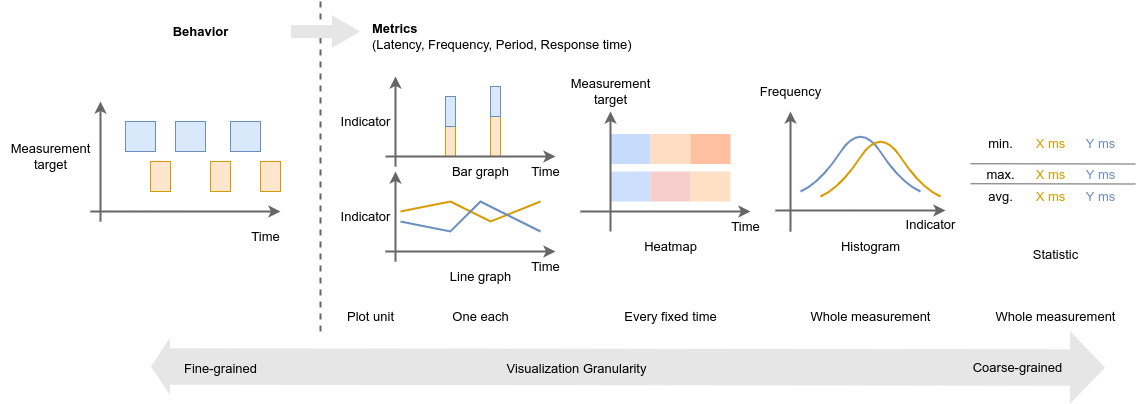

The diagram above was exported from draw.io. Its source (the exported page's mxGraphModel, read from the mxfile embedded in the PNG):
<mxGraphModel dx="2208" dy="1272" grid="1" gridSize="10" guides="0" tooltips="1" connect="1" arrows="1" fold="1" page="0" pageScale="1" pageWidth="500" pageHeight="300" math="0" shadow="0">
  <root>
    <mxCell id="0" />
    <mxCell id="1" parent="0" />
    <mxCell id="2" value="" style="shape=flexArrow;endArrow=classic;html=1;rounded=0;strokeColor=none;strokeWidth=1;fontSize=13;fontColor=#D79B00;width=36.4;endSize=11.365517241379312;endWidth=35.58620689655173;fillColor=#E6E6E6;startArrow=block;" parent="1" edge="1">
      <mxGeometry width="50" height="50" relative="1" as="geometry">
        <mxPoint x="-520" y="75" as="sourcePoint" />
        <mxPoint x="435" y="76" as="targetPoint" />
      </mxGeometry>
    </mxCell>
    <mxCell id="3" value="" style="endArrow=classic;html=1;rounded=0;strokeColor=#666666;strokeWidth=2;fontSize=13;endFill=1;" parent="1" edge="1">
      <mxGeometry width="50" height="50" relative="1" as="geometry">
        <mxPoint x="105" y="-81" as="sourcePoint" />
        <mxPoint x="275" y="-81" as="targetPoint" />
      </mxGeometry>
    </mxCell>
    <mxCell id="4" value="" style="curved=1;endArrow=none;html=1;rounded=0;strokeColor=#6c8ebf;strokeWidth=2;fontSize=13;endFill=0;fillColor=#dae8fc;" parent="1" edge="1">
      <mxGeometry width="50" height="50" relative="1" as="geometry">
        <mxPoint x="130" y="-100" as="sourcePoint" />
        <mxPoint x="250" y="-100" as="targetPoint" />
        <Array as="points">
          <mxPoint x="150" y="-109" />
          <mxPoint x="190" y="-170" />
          <mxPoint x="230" y="-109" />
        </Array>
      </mxGeometry>
    </mxCell>
    <mxCell id="5" value="" style="endArrow=classic;html=1;rounded=0;strokeColor=#666666;strokeWidth=2;fontSize=13;endFill=1;" parent="1" edge="1">
      <mxGeometry width="50" height="50" relative="1" as="geometry">
        <mxPoint x="-580" y="-80" as="sourcePoint" />
        <mxPoint x="-390" y="-80" as="targetPoint" />
      </mxGeometry>
    </mxCell>
    <mxCell id="6" value="" style="rounded=0;whiteSpace=wrap;html=1;labelBackgroundColor=none;fontSize=13;fillColor=#dae8fc;strokeColor=#6c8ebf;" parent="1" vertex="1">
      <mxGeometry x="-545" y="-170" width="30" height="30" as="geometry" />
    </mxCell>
    <mxCell id="7" value="" style="endArrow=none;html=1;rounded=0;strokeColor=#666666;strokeWidth=2;fontSize=13;dashed=1;" parent="1" edge="1">
      <mxGeometry width="50" height="50" relative="1" as="geometry">
        <mxPoint x="-350" y="40" as="sourcePoint" />
        <mxPoint x="-350" y="-290" as="targetPoint" />
      </mxGeometry>
    </mxCell>
    <mxCell id="8" value="&lt;b&gt;Behavior&lt;/b&gt;" style="text;html=1;align=center;verticalAlign=middle;resizable=0;points=[];autosize=1;strokeColor=none;fillColor=none;fontSize=13;" parent="1" vertex="1">
      <mxGeometry x="-510" y="-275" width="80" height="30" as="geometry" />
    </mxCell>
    <mxCell id="9" value="&lt;b&gt;Metrics&lt;br&gt;&lt;/b&gt;(Latency, Frequency, Period, Response time)" style="text;html=1;align=left;verticalAlign=middle;resizable=0;points=[];autosize=1;strokeColor=none;fillColor=none;fontSize=13;" parent="1" vertex="1">
      <mxGeometry x="-300" y="-275" width="280" height="40" as="geometry" />
    </mxCell>
    <mxCell id="10" value="Bar graph" style="text;html=1;align=center;verticalAlign=middle;resizable=0;points=[];autosize=1;strokeColor=none;fillColor=none;fontSize=13;" parent="1" vertex="1">
      <mxGeometry x="-230" y="-135" width="80" height="30" as="geometry" />
    </mxCell>
    <mxCell id="11" value="Histogram" style="text;html=1;align=center;verticalAlign=middle;resizable=0;points=[];autosize=1;strokeColor=none;fillColor=none;fontSize=13;" parent="1" vertex="1">
      <mxGeometry x="160" y="-60" width="80" height="30" as="geometry" />
    </mxCell>
    <mxCell id="12" value="Statistic" style="text;html=1;align=center;verticalAlign=middle;resizable=0;points=[];autosize=1;strokeColor=none;fillColor=none;fontSize=13;" parent="1" vertex="1">
      <mxGeometry x="350" y="-52.5" width="70" height="30" as="geometry" />
    </mxCell>
    <mxCell id="13" value="" style="endArrow=classic;html=1;rounded=0;strokeColor=#666666;strokeWidth=2;fontSize=13;endFill=1;" parent="1" edge="1">
      <mxGeometry width="50" height="50" relative="1" as="geometry">
        <mxPoint x="-90" y="-80" as="sourcePoint" />
        <mxPoint x="80" y="-80" as="targetPoint" />
      </mxGeometry>
    </mxCell>
    <mxCell id="14" value="Heatmap" style="text;html=1;align=center;verticalAlign=middle;resizable=0;points=[];autosize=1;strokeColor=none;fillColor=none;fontSize=13;" parent="1" vertex="1">
      <mxGeometry x="-40" y="-60" width="80" height="30" as="geometry" />
    </mxCell>
    <mxCell id="15" value="" style="rounded=0;whiteSpace=wrap;html=1;labelBackgroundColor=none;fontSize=13;fillColor=#dae8fc;strokeColor=#6c8ebf;" parent="1" vertex="1">
      <mxGeometry x="-495" y="-170" width="30" height="30" as="geometry" />
    </mxCell>
    <mxCell id="16" value="" style="rounded=0;whiteSpace=wrap;html=1;labelBackgroundColor=none;fontSize=13;fillColor=#dae8fc;strokeColor=#6c8ebf;" parent="1" vertex="1">
      <mxGeometry x="-440" y="-170" width="30" height="30" as="geometry" />
    </mxCell>
    <mxCell id="17" value="One each" style="text;html=1;align=center;verticalAlign=middle;resizable=0;points=[];autosize=1;strokeColor=none;fillColor=none;fontSize=13;" parent="1" vertex="1">
      <mxGeometry x="-230" y="10" width="80" height="30" as="geometry" />
    </mxCell>
    <mxCell id="18" value="Every fixed time" style="text;html=1;align=center;verticalAlign=middle;resizable=0;points=[];autosize=1;strokeColor=none;fillColor=none;fontSize=13;" parent="1" vertex="1">
      <mxGeometry x="-60" y="10" width="120" height="30" as="geometry" />
    </mxCell>
    <mxCell id="19" value="Whole measurement" style="text;html=1;align=center;verticalAlign=middle;resizable=0;points=[];autosize=1;strokeColor=none;fillColor=none;fontSize=13;" parent="1" vertex="1">
      <mxGeometry x="130" y="10" width="140" height="30" as="geometry" />
    </mxCell>
    <mxCell id="20" value="Plot unit" style="text;html=1;align=center;verticalAlign=middle;resizable=0;points=[];autosize=1;strokeColor=none;fillColor=none;fontSize=13;" parent="1" vertex="1">
      <mxGeometry x="-335" y="10" width="70" height="30" as="geometry" />
    </mxCell>
    <mxCell id="21" value="Visualization Granularity" style="text;html=1;align=center;verticalAlign=middle;resizable=0;points=[];autosize=1;strokeColor=none;fillColor=none;fontSize=13;" parent="1" vertex="1">
      <mxGeometry x="-174" y="62" width="160" height="30" as="geometry" />
    </mxCell>
    <mxCell id="22" value="Indicator" style="text;html=1;align=center;verticalAlign=middle;resizable=0;points=[];autosize=1;strokeColor=none;fillColor=none;fontSize=13;" parent="1" vertex="1">
      <mxGeometry x="225" y="-82.5" width="70" height="30" as="geometry" />
    </mxCell>
    <mxCell id="23" value="" style="endArrow=classic;html=1;rounded=0;strokeColor=#666666;strokeWidth=2;fontSize=13;endFill=1;" parent="1" edge="1">
      <mxGeometry width="50" height="50" relative="1" as="geometry">
        <mxPoint x="-275" y="-125" as="sourcePoint" />
        <mxPoint x="-275" y="-215" as="targetPoint" />
      </mxGeometry>
    </mxCell>
    <mxCell id="24" value="Indicator" style="text;html=1;align=center;verticalAlign=middle;resizable=0;points=[];autosize=1;strokeColor=none;fillColor=none;fontSize=13;" parent="1" vertex="1">
      <mxGeometry x="-340" y="-185" width="70" height="30" as="geometry" />
    </mxCell>
    <mxCell id="25" value="" style="rounded=0;whiteSpace=wrap;html=1;labelBackgroundColor=none;fontSize=13;fillColor=#ffe6cc;strokeColor=#d79b00;" parent="1" vertex="1">
      <mxGeometry x="-520" y="-130" width="20" height="30" as="geometry" />
    </mxCell>
    <mxCell id="26" value="" style="rounded=0;whiteSpace=wrap;html=1;labelBackgroundColor=none;fontSize=13;fillColor=#ffe6cc;strokeColor=#d79b00;" parent="1" vertex="1">
      <mxGeometry x="-460" y="-130" width="20" height="30" as="geometry" />
    </mxCell>
    <mxCell id="27" value="" style="rounded=0;whiteSpace=wrap;html=1;labelBackgroundColor=none;fontSize=13;fillColor=#ffe6cc;strokeColor=#d79b00;" parent="1" vertex="1">
      <mxGeometry x="-410" y="-130" width="20" height="30" as="geometry" />
    </mxCell>
    <mxCell id="28" value="" style="endArrow=classic;html=1;rounded=0;strokeColor=#666666;strokeWidth=2;fontSize=13;endFill=1;" parent="1" edge="1">
      <mxGeometry width="50" height="50" relative="1" as="geometry">
        <mxPoint x="-570" y="-70" as="sourcePoint" />
        <mxPoint x="-570" y="-190" as="targetPoint" />
      </mxGeometry>
    </mxCell>
    <mxCell id="29" value="Time" style="text;html=1;align=center;verticalAlign=middle;resizable=0;points=[];autosize=1;strokeColor=none;fillColor=none;fontSize=13;" parent="1" vertex="1">
      <mxGeometry x="-430" y="-70" width="50" height="30" as="geometry" />
    </mxCell>
    <mxCell id="30" value="Measurement&lt;br&gt;target" style="text;html=1;align=center;verticalAlign=middle;resizable=0;points=[];autosize=1;strokeColor=none;fillColor=none;fontSize=13;" parent="1" vertex="1">
      <mxGeometry x="-670" y="-155" width="100" height="40" as="geometry" />
    </mxCell>
    <mxCell id="31" value="" style="rounded=0;whiteSpace=wrap;html=1;labelBackgroundColor=none;fontSize=13;fillColor=#ffe6cc;strokeColor=#d79b00;" parent="1" vertex="1">
      <mxGeometry x="-225" y="-165" width="10" height="30" as="geometry" />
    </mxCell>
    <mxCell id="32" value="" style="rounded=0;whiteSpace=wrap;html=1;labelBackgroundColor=none;fontSize=13;fillColor=#dae8fc;strokeColor=#6c8ebf;" parent="1" vertex="1">
      <mxGeometry x="-225" y="-195" width="10" height="30" as="geometry" />
    </mxCell>
    <mxCell id="33" value="" style="rounded=0;whiteSpace=wrap;html=1;labelBackgroundColor=none;fontSize=13;fillColor=#ffe6cc;strokeColor=#d79b00;" parent="1" vertex="1">
      <mxGeometry x="-180" y="-175" width="10" height="40" as="geometry" />
    </mxCell>
    <mxCell id="34" value="" style="rounded=0;whiteSpace=wrap;html=1;labelBackgroundColor=none;fontSize=13;fillColor=#dae8fc;strokeColor=#6c8ebf;" parent="1" vertex="1">
      <mxGeometry x="-180" y="-205" width="10" height="30" as="geometry" />
    </mxCell>
    <mxCell id="35" value="" style="endArrow=classic;html=1;rounded=0;strokeColor=#666666;strokeWidth=2;fontSize=13;endFill=1;" parent="1" edge="1">
      <mxGeometry width="50" height="50" relative="1" as="geometry">
        <mxPoint x="-285" y="-40" as="sourcePoint" />
        <mxPoint x="-115" y="-40" as="targetPoint" />
      </mxGeometry>
    </mxCell>
    <mxCell id="36" value="" style="endArrow=classic;html=1;rounded=0;strokeColor=#666666;strokeWidth=2;fontSize=13;endFill=1;" parent="1" edge="1">
      <mxGeometry width="50" height="50" relative="1" as="geometry">
        <mxPoint x="-275" y="-30" as="sourcePoint" />
        <mxPoint x="-275" y="-120" as="targetPoint" />
      </mxGeometry>
    </mxCell>
    <mxCell id="37" value="" style="endArrow=none;html=1;rounded=0;strokeColor=#d79b00;strokeWidth=2;fontSize=13;endFill=0;fillColor=#ffe6cc;" parent="1" edge="1">
      <mxGeometry width="50" height="50" relative="1" as="geometry">
        <mxPoint x="-270" y="-80" as="sourcePoint" />
        <mxPoint x="-130" y="-90" as="targetPoint" />
        <Array as="points">
          <mxPoint x="-220" y="-90" />
          <mxPoint x="-180" y="-70" />
        </Array>
      </mxGeometry>
    </mxCell>
    <mxCell id="38" value="" style="endArrow=none;html=1;rounded=0;strokeColor=#6c8ebf;strokeWidth=2;fontSize=13;endFill=0;fillColor=#dae8fc;" parent="1" edge="1">
      <mxGeometry width="50" height="50" relative="1" as="geometry">
        <mxPoint x="-270" y="-70" as="sourcePoint" />
        <mxPoint x="-130" y="-60" as="targetPoint" />
        <Array as="points">
          <mxPoint x="-220" y="-60" />
          <mxPoint x="-190" y="-90" />
        </Array>
      </mxGeometry>
    </mxCell>
    <mxCell id="39" value="Line graph" style="text;html=1;align=center;verticalAlign=middle;resizable=0;points=[];autosize=1;strokeColor=none;fillColor=none;fontSize=13;" parent="1" vertex="1">
      <mxGeometry x="-230" y="-30" width="80" height="30" as="geometry" />
    </mxCell>
    <mxCell id="40" value="" style="rounded=0;whiteSpace=wrap;html=1;labelBackgroundColor=none;fontSize=13;strokeColor=none;fillColor=#CCDFFC;" parent="1" vertex="1">
      <mxGeometry x="-60" y="-120" width="40" height="30" as="geometry" />
    </mxCell>
    <mxCell id="41" value="" style="rounded=0;whiteSpace=wrap;html=1;labelBackgroundColor=none;fontSize=13;strokeColor=none;fillColor=#f8cecc;" parent="1" vertex="1">
      <mxGeometry x="-20" y="-120" width="40" height="30" as="geometry" />
    </mxCell>
    <mxCell id="42" value="" style="rounded=0;whiteSpace=wrap;html=1;labelBackgroundColor=none;fontSize=13;strokeColor=none;fillColor=#FFE0C4;" parent="1" vertex="1">
      <mxGeometry x="20" y="-120" width="40" height="30" as="geometry" />
    </mxCell>
    <mxCell id="43" value="" style="endArrow=classic;html=1;rounded=0;strokeColor=#666666;strokeWidth=2;fontSize=13;endFill=1;" parent="1" edge="1">
      <mxGeometry width="50" height="50" relative="1" as="geometry">
        <mxPoint x="120" y="-60" as="sourcePoint" />
        <mxPoint x="120" y="-180" as="targetPoint" />
      </mxGeometry>
    </mxCell>
    <mxCell id="44" value="Frequency" style="text;html=1;align=center;verticalAlign=middle;resizable=0;points=[];autosize=1;strokeColor=none;fillColor=none;fontSize=13;" parent="1" vertex="1">
      <mxGeometry x="80" y="-215" width="80" height="30" as="geometry" />
    </mxCell>
    <mxCell id="45" value="" style="curved=1;endArrow=none;html=1;rounded=0;strokeColor=#d79b00;strokeWidth=2;fontSize=13;endFill=0;fillColor=#ffe6cc;" parent="1" edge="1">
      <mxGeometry width="50" height="50" relative="1" as="geometry">
        <mxPoint x="150" y="-95" as="sourcePoint" />
        <mxPoint x="270" y="-95" as="targetPoint" />
        <Array as="points">
          <mxPoint x="170" y="-104" />
          <mxPoint x="210" y="-165" />
          <mxPoint x="250" y="-104" />
        </Array>
      </mxGeometry>
    </mxCell>
    <mxCell id="46" value="" style="endArrow=none;html=1;rounded=0;strokeColor=#666666;strokeWidth=1;fontSize=13;" parent="1" edge="1">
      <mxGeometry width="50" height="50" relative="1" as="geometry">
        <mxPoint x="300" y="-127.73000000000002" as="sourcePoint" />
        <mxPoint x="465" y="-127.5" as="targetPoint" />
      </mxGeometry>
    </mxCell>
    <mxCell id="47" value="" style="endArrow=none;html=1;rounded=0;strokeColor=#666666;strokeWidth=1;fontSize=13;" parent="1" edge="1">
      <mxGeometry width="50" height="50" relative="1" as="geometry">
        <mxPoint x="300" y="-107.73000000000002" as="sourcePoint" />
        <mxPoint x="465" y="-107.5" as="targetPoint" />
      </mxGeometry>
    </mxCell>
    <mxCell id="48" value="Time" style="text;html=1;align=center;verticalAlign=middle;resizable=0;points=[];autosize=1;strokeColor=none;fillColor=none;fontSize=13;" parent="1" vertex="1">
      <mxGeometry x="-150" y="-40" width="50" height="30" as="geometry" />
    </mxCell>
    <mxCell id="49" value="Time" style="text;html=1;align=center;verticalAlign=middle;resizable=0;points=[];autosize=1;strokeColor=none;fillColor=none;fontSize=13;" parent="1" vertex="1">
      <mxGeometry x="-150" y="-135" width="50" height="30" as="geometry" />
    </mxCell>
    <mxCell id="50" value="Time" style="text;html=1;align=center;verticalAlign=middle;resizable=0;points=[];autosize=1;strokeColor=none;fillColor=none;fontSize=13;" parent="1" vertex="1">
      <mxGeometry x="50" y="-80" width="50" height="30" as="geometry" />
    </mxCell>
    <mxCell id="51" value="Indicator" style="text;html=1;align=center;verticalAlign=middle;resizable=0;points=[];autosize=1;strokeColor=none;fillColor=none;fontSize=13;" parent="1" vertex="1">
      <mxGeometry x="-340" y="-90" width="70" height="30" as="geometry" />
    </mxCell>
    <mxCell id="52" value="Measurement&lt;br&gt;target" style="text;html=1;align=center;verticalAlign=middle;resizable=0;points=[];autosize=1;strokeColor=none;fillColor=none;fontSize=13;" parent="1" vertex="1">
      <mxGeometry x="-110" y="-220" width="100" height="40" as="geometry" />
    </mxCell>
    <mxCell id="53" value="Whole measurement" style="text;html=1;align=center;verticalAlign=middle;resizable=0;points=[];autosize=1;strokeColor=none;fillColor=none;fontSize=13;" parent="1" vertex="1">
      <mxGeometry x="315" y="10" width="140" height="30" as="geometry" />
    </mxCell>
    <mxCell id="54" value="" style="rounded=0;whiteSpace=wrap;html=1;labelBackgroundColor=none;fontSize=13;strokeColor=none;fillColor=#C7DCFC;" parent="1" vertex="1">
      <mxGeometry x="-60" y="-157.5" width="40" height="30" as="geometry" />
    </mxCell>
    <mxCell id="55" value="" style="rounded=0;whiteSpace=wrap;html=1;labelBackgroundColor=none;fontSize=13;strokeColor=none;fillColor=#FFDCC2;" parent="1" vertex="1">
      <mxGeometry x="-20" y="-157.5" width="40" height="30" as="geometry" />
    </mxCell>
    <mxCell id="56" value="" style="rounded=0;whiteSpace=wrap;html=1;labelBackgroundColor=none;fontSize=13;strokeColor=none;fillColor=#FFC0A1;" parent="1" vertex="1">
      <mxGeometry x="20" y="-157.5" width="40" height="30" as="geometry" />
    </mxCell>
    <mxCell id="57" value="" style="endArrow=classic;html=1;rounded=0;strokeColor=#666666;strokeWidth=2;fontSize=13;endFill=1;" parent="1" edge="1">
      <mxGeometry width="50" height="50" relative="1" as="geometry">
        <mxPoint x="-60" y="-60" as="sourcePoint" />
        <mxPoint x="-60" y="-180" as="targetPoint" />
      </mxGeometry>
    </mxCell>
    <mxCell id="58" value="" style="endArrow=classic;html=1;rounded=0;strokeColor=#666666;strokeWidth=2;fontSize=13;endFill=1;" parent="1" edge="1">
      <mxGeometry width="50" height="50" relative="1" as="geometry">
        <mxPoint x="-285" y="-135" as="sourcePoint" />
        <mxPoint x="-115" y="-135" as="targetPoint" />
      </mxGeometry>
    </mxCell>
    <mxCell id="59" value="" style="shape=flexArrow;endArrow=classic;html=1;rounded=0;strokeColor=none;strokeWidth=1;fontSize=13;fontColor=#D79B00;width=13.142857142857142;endSize=9.045714285714286;endWidth=18.857142857142858;fillColor=#E6E6E6;" parent="1" edge="1">
      <mxGeometry width="50" height="50" relative="1" as="geometry">
        <mxPoint x="-380" y="-260" as="sourcePoint" />
        <mxPoint x="-310" y="-260" as="targetPoint" />
      </mxGeometry>
    </mxCell>
    <mxCell id="60" value="" style="group;flipV=1;" parent="1" vertex="1" connectable="0">
      <mxGeometry x="305" y="-110.5" width="150" height="30" as="geometry" />
    </mxCell>
    <mxCell id="61" value="avg." style="text;html=1;align=center;verticalAlign=middle;resizable=0;points=[];autosize=1;strokeColor=none;fillColor=none;fontSize=13;spacing=3;" parent="60" vertex="1">
      <mxGeometry width="50" height="30" as="geometry" />
    </mxCell>
    <mxCell id="62" value="X ms" style="text;html=1;align=center;verticalAlign=middle;resizable=0;points=[];autosize=1;strokeColor=none;fillColor=none;fontSize=13;spacing=3;fontColor=#D79B00;" parent="60" vertex="1">
      <mxGeometry x="45" width="60" height="30" as="geometry" />
    </mxCell>
    <mxCell id="63" value="Y ms" style="text;html=1;align=center;verticalAlign=middle;resizable=0;points=[];autosize=1;strokeColor=none;fillColor=none;fontSize=13;spacing=3;fontColor=#6C8EBF;" parent="60" vertex="1">
      <mxGeometry x="100" width="50" height="30" as="geometry" />
    </mxCell>
    <mxCell id="64" value="" style="group;flipV=1;" parent="1" vertex="1" connectable="0">
      <mxGeometry x="305" y="-163.5" width="150" height="30" as="geometry" />
    </mxCell>
    <mxCell id="65" value="min." style="text;html=1;align=center;verticalAlign=middle;resizable=0;points=[];autosize=1;strokeColor=none;fillColor=none;fontSize=13;spacing=3;" parent="64" vertex="1">
      <mxGeometry width="50" height="30" as="geometry" />
    </mxCell>
    <mxCell id="66" value="X ms" style="text;html=1;align=center;verticalAlign=middle;resizable=0;points=[];autosize=1;strokeColor=none;fillColor=none;fontSize=13;spacing=3;fontColor=#D79B00;" parent="64" vertex="1">
      <mxGeometry x="45" width="60" height="30" as="geometry" />
    </mxCell>
    <mxCell id="67" value="Y ms" style="text;html=1;align=center;verticalAlign=middle;resizable=0;points=[];autosize=1;strokeColor=none;fillColor=none;fontSize=13;spacing=3;fontColor=#6C8EBF;" parent="64" vertex="1">
      <mxGeometry x="100" width="50" height="30" as="geometry" />
    </mxCell>
    <mxCell id="68" value="" style="group;flipV=1;" parent="1" vertex="1" connectable="0">
      <mxGeometry x="305" y="-132.5" width="150" height="30" as="geometry" />
    </mxCell>
    <mxCell id="69" value="max." style="text;html=1;align=center;verticalAlign=middle;resizable=0;points=[];autosize=1;strokeColor=none;fillColor=none;fontSize=13;spacing=3;" parent="68" vertex="1">
      <mxGeometry width="50" height="30" as="geometry" />
    </mxCell>
    <mxCell id="70" value="X ms" style="text;html=1;align=center;verticalAlign=middle;resizable=0;points=[];autosize=1;strokeColor=none;fillColor=none;fontSize=13;spacing=3;fontColor=#D79B00;" parent="68" vertex="1">
      <mxGeometry x="45" width="60" height="30" as="geometry" />
    </mxCell>
    <mxCell id="71" value="Y ms" style="text;html=1;align=center;verticalAlign=middle;resizable=0;points=[];autosize=1;strokeColor=none;fillColor=none;fontSize=13;spacing=3;fontColor=#6C8EBF;" parent="68" vertex="1">
      <mxGeometry x="100" width="50" height="30" as="geometry" />
    </mxCell>
    <mxCell id="qzr3YMf4LFGc7fBJi8xB-71" value="Fine-grained" style="text;html=1;align=center;verticalAlign=middle;resizable=0;points=[];autosize=1;strokeColor=none;fillColor=none;fontSize=13;" vertex="1" parent="1">
      <mxGeometry x="-500" y="62" width="100" height="30" as="geometry" />
    </mxCell>
    <mxCell id="qzr3YMf4LFGc7fBJi8xB-73" value="Coarse-grained" style="text;html=1;align=center;verticalAlign=middle;resizable=0;points=[];autosize=1;strokeColor=none;fillColor=none;fontSize=13;" vertex="1" parent="1">
      <mxGeometry x="292" y="61" width="110" height="30" as="geometry" />
    </mxCell>
  </root>
</mxGraphModel>